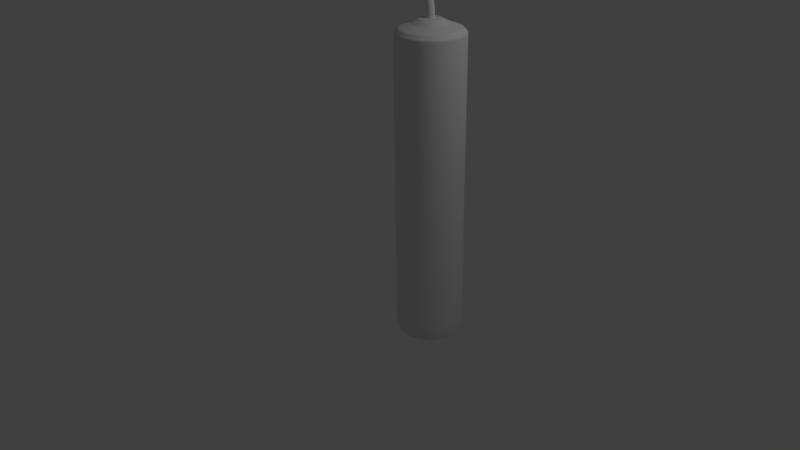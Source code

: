 # Source: Candle.blend  (saved by Blender 2.73.0; exported with 4.5.12 LTS)
import bpy
from mathutils import Matrix  # noqa: F401  (used for matrix-valued properties, if any)

bpy.ops.wm.read_factory_settings(use_empty=True)
scene = bpy.context.scene
scene.name = 'Scene'

# ---- collections
col_collection_1 = bpy.data.collections.new('Collection 1'); scene.collection.children.link(col_collection_1)

# ---- world
world_world = bpy.data.worlds.new('World'); scene.world = world_world
world_world.color = (0.05088, 0.05088, 0.05088)
world_world.use_sun_shadow = False
world_world.sun_shadow_jitter_overblur = 0.0
world_world.cycles.sampling_method = 'MANUAL'
world_world.cycles.sample_map_resolution = 256

# ---- cameras
cam_camera = bpy.data.cameras.new('Camera')
cam_camera.clip_end = 100.0
cam_camera.lens = 35.0
cam_camera.sensor_width = 32.0
cam_camera.sensor_height = 18.0
cam_camera.ortho_scale = 7.314
cam_camera.dof.focus_distance = 0.0
cam_camera.dof.aperture_fstop = 128.0

# ---- lights
light_lamp = bpy.data.lights.new('Lamp', 'POINT')
light_lamp.transmission_factor = 0.0
light_lamp.cutoff_distance = 30.0
light_lamp.energy = 100.0
light_lamp.shadow_buffer_clip_start = 1.001
light_lamp.shadow_soft_size = 0.1
light_lamp.shadow_maximum_resolution = 0.006
light_lamp.use_absolute_resolution = True
light_lamp.cycles.use_multiple_importance_sampling = False

# ---- meshes
me_cylinder = bpy.data.meshes.new('Cylinder')
me_cylinder.from_pydata([(0.0, 0.4, -1.0), (0.0, 0.4, 1.0), (0.07804, 0.3923, -1.0), (0.07804, 0.3923, 1.0), (0.1531, 0.3696, -1.0), (0.1531, 0.3696, 1.0), (0.2222, 0.3326, -1.0), (0.2222, 0.3326, 1.0), (0.2828, 0.2828, -1.0), (0.2828, 0.2828, 1.0), (0.3326, 0.2222, -1.0), (0.3326, 0.2222, 1.0), (0.3696, 0.1531, -1.0), (0.3696, 0.1531, 1.0), (0.3923, 0.07804, -1.0), (0.3923, 0.07804, 1.0), (0.4, 3.02e-08, -1.0), (0.4, 3.02e-08, 1.0), (0.3923, -0.07804, -1.0), (0.3923, -0.07804, 1.0), (0.3696, -0.1531, -1.0), (0.3696, -0.1531, 1.0), (0.3326, -0.2222, -1.0), (0.3326, -0.2222, 1.0), (0.2828, -0.2828, -1.0), (0.2828, -0.2828, 1.0), (0.2222, -0.3326, -1.0), (0.2222, -0.3326, 1.0), (0.1531, -0.3696, -1.0), (0.1531, -0.3696, 1.0), (0.07804, -0.3923, -1.0), (0.07804, -0.3923, 1.0), (-1.303e-07, -0.4, -1.0), (-1.303e-07, -0.4, 1.0), (-0.07804, -0.3923, -1.0), (-0.07804, -0.3923, 1.0), (-0.1531, -0.3696, -1.0), (-0.1531, -0.3696, 1.0), (-0.2222, -0.3326, -1.0), (-0.2222, -0.3326, 1.0), (-0.2828, -0.2828, -1.0), (-0.2828, -0.2828, 1.0), (-0.3326, -0.2222, -1.0), (-0.3326, -0.2222, 1.0), (-0.3696, -0.1531, -1.0), (-0.3696, -0.1531, 1.0), (-0.3923, -0.07804, -1.0), (-0.3923, -0.07804, 1.0), (-0.4, 3.862e-07, -1.0), (-0.4, 3.862e-07, 1.0), (-0.3923, 0.07804, -1.0), (-0.3923, 0.07804, 1.0), (-0.3696, 0.1531, -1.0), (-0.3696, 0.1531, 1.0), (-0.3326, 0.2222, -1.0), (-0.3326, 0.2222, 1.0), (-0.2828, 0.2828, -1.0), (-0.2828, 0.2828, 1.0), (-0.2222, 0.3326, -1.0), (-0.2222, 0.3326, 1.0), (-0.1531, 0.3696, -1.0), (-0.1531, 0.3696, 1.0), (-0.07804, 0.3923, -1.0), (-0.07804, 0.3923, 1.0), (2.384e-07, 0.4, 2.596), (0.07804, 0.3923, 2.596), (0.1531, 0.3696, 2.596), (0.2222, 0.3326, 2.596), (0.2828, 0.2828, 2.596), (0.3326, 0.2222, 2.596), (0.3696, 0.1531, 2.596), (0.3923, 0.07804, 2.596), (0.4, 3.02e-08, 2.596), (0.3923, -0.07804, 2.596), (0.3696, -0.1531, 2.596), (0.3326, -0.2222, 2.596), (0.2828, -0.2828, 2.596), (0.2222, -0.3326, 2.596), (0.1531, -0.3696, 2.596), (0.07804, -0.3923, 2.596), (1.081e-07, -0.4, 2.596), (-0.07804, -0.3923, 2.596), (-0.1531, -0.3696, 2.596), (-0.2222, -0.3326, 2.596), (-0.2828, -0.2828, 2.596), (-0.3326, -0.2222, 2.596), (-0.3696, -0.1531, 2.596), (-0.3923, -0.07804, 2.596), (-0.4, 3.862e-07, 2.596), (-0.3923, 0.07804, 2.596), (-0.3696, 0.1531, 2.596), (-0.3326, 0.2222, 2.596), (-0.2828, 0.2828, 2.596), (-0.2222, 0.3326, 2.596), (-0.1531, 0.3696, 2.596), (-0.07804, 0.3923, 2.596), (2.639e-07, 0.1243, 2.797), (0.02425, 0.1219, 2.797), (0.04758, 0.1149, 2.797), (0.06907, 0.1034, 2.797), (0.08791, 0.08791, 2.797), (0.1034, 0.06907, 2.797), (0.1149, 0.04758, 2.797), (0.1219, 0.02425, 2.797), (0.1243, 9.668e-08, 2.797), (0.1219, -0.02425, 2.797), (0.1149, -0.04758, 2.797), (0.1034, -0.06907, 2.797), (0.08791, -0.08791, 2.797), (0.06907, -0.1034, 2.797), (0.04758, -0.1149, 2.797), (0.02425, -0.1219, 2.797), (2.234e-07, -0.1243, 2.797), (-0.02425, -0.1219, 2.797), (-0.04758, -0.1149, 2.797), (-0.06907, -0.1034, 2.797), (-0.08791, -0.08791, 2.797), (-0.1034, -0.06907, 2.797), (-0.1149, -0.04758, 2.797), (-0.1219, -0.02425, 2.797), (-0.1243, 2.073e-07, 2.797), (-0.1219, 0.02425, 2.797), (-0.1149, 0.04758, 2.797), (-0.1034, 0.06907, 2.797), (-0.08791, 0.08791, 2.797), (-0.06907, 0.1034, 2.797), (-0.04758, 0.1149, 2.797), (-0.02425, 0.1219, 2.797), (-0.1943, 0.08049, 2.746), (-0.3279, 0.1358, 2.696), (-0.3696, 0.1531, 2.646), (-0.3923, 0.07804, 2.646), (-0.3481, 0.06925, 2.696), (-0.2063, 0.04103, 2.746), (0.1487, 0.1487, 2.746), (0.251, 0.251, 2.696), (0.2828, 0.2828, 2.646), (0.2222, 0.3326, 2.646), (0.1972, 0.2951, 2.696), (0.1168, 0.1749, 2.746), (0.04103, -0.2063, 2.746), (0.06925, -0.3481, 2.696), (0.07804, -0.3923, 2.646), (0.1531, -0.3696, 2.646), (0.1358, -0.3279, 2.696), (0.08049, -0.1943, 2.746), (-0.2103, 2.631e-07, 2.746), (-0.3549, 3.57e-07, 2.696), (-0.4, 3.862e-07, 2.646), (-0.3923, -0.07804, 2.646), (-0.3481, -0.06925, 2.696), (-0.2063, -0.04103, 2.746), (0.08049, 0.1943, 2.746), (0.1358, 0.3279, 2.696), (0.1531, 0.3696, 2.646), (0.07804, 0.3923, 2.646), (0.06925, 0.3481, 2.696), (0.04103, 0.2063, 2.746), (0.1168, -0.1749, 2.746), (0.1972, -0.2951, 2.696), (0.2222, -0.3326, 2.646), (0.2828, -0.2828, 2.646), (0.251, -0.251, 2.696), (0.1487, -0.1487, 2.746), (-0.1943, -0.08049, 2.746), (-0.3279, -0.1358, 2.696), (-0.3696, -0.1531, 2.646), (-0.3326, -0.2222, 2.646), (-0.2951, -0.1972, 2.696), (-0.1749, -0.1168, 2.746), (0.1749, -0.1168, 2.746), (0.2951, -0.1972, 2.696), (0.3326, -0.2222, 2.646), (0.3696, -0.1531, 2.646), (0.3279, -0.1358, 2.696), (0.1943, -0.08049, 2.746), (-0.04103, 0.2063, 2.746), (-0.06925, 0.3481, 2.696), (-0.07804, 0.3923, 2.646), (-0.1531, 0.3696, 2.646), (-0.1358, 0.3279, 2.696), (-0.08049, 0.1943, 2.746), (-0.1487, -0.1487, 2.746), (-0.251, -0.251, 2.696), (-0.2828, -0.2828, 2.646), (-0.2222, -0.3326, 2.646), (-0.1972, -0.2951, 2.696), (-0.1168, -0.1749, 2.746), (0.2063, -0.04103, 2.746), (0.3481, -0.06925, 2.696), (0.3923, -0.07804, 2.646), (0.4, 3.02e-08, 2.646), (0.3549, 4.106e-08, 2.696), (0.2103, 7.594e-08, 2.746), (-0.1168, 0.1749, 2.746), (-0.1972, 0.2951, 2.696), (-0.2222, 0.3326, 2.646), (-0.2828, 0.2828, 2.646), (-0.251, 0.251, 2.696), (-0.1487, 0.1487, 2.746), (-0.08049, -0.1943, 2.746), (-0.1358, -0.3279, 2.696), (-0.1531, -0.3696, 2.646), (-0.07804, -0.3923, 2.646), (-0.06925, -0.3481, 2.696), (-0.04103, -0.2063, 2.746), (0.2063, 0.04103, 2.746), (0.3481, 0.06925, 2.696), (0.3923, 0.07804, 2.646), (0.3696, 0.1531, 2.646), (0.3279, 0.1358, 2.696), (0.1943, 0.08049, 2.746), (-0.1749, 0.1168, 2.746), (-0.2951, 0.1972, 2.696), (-0.3326, 0.2222, 2.646), (0.1749, 0.1168, 2.746), (0.2951, 0.1972, 2.696), (0.3326, 0.2222, 2.646), (1.874e-07, -0.2103, 2.746), (1.269e-07, -0.3549, 2.696), (1.081e-07, -0.4, 2.646), (2.384e-07, 0.4, 2.646), (2.426e-07, 0.3549, 2.696), (2.56e-07, 0.2103, 2.746), (0.0, 0.4, -1.0), (0.07804, 0.3923, -1.0), (0.1531, 0.3696, -1.0), (0.2222, 0.3326, -1.0), (0.2828, 0.2828, -1.0), (0.3326, 0.2222, -1.0), (0.3696, 0.1531, -1.0), (0.3923, 0.07804, -1.0), (0.4, 3.02e-08, -1.0), (0.3923, -0.07804, -1.0), (0.3696, -0.1531, -1.0), (0.3326, -0.2222, -1.0), (0.2828, -0.2828, -1.0), (0.2222, -0.3326, -1.0), (0.1531, -0.3696, -1.0), (0.07804, -0.3923, -1.0), (-1.303e-07, -0.4, -1.0), (-0.07804, -0.3923, -1.0), (-0.1531, -0.3696, -1.0), (-0.2222, -0.3326, -1.0), (-0.2828, -0.2828, -1.0), (-0.3326, -0.2222, -1.0), (-0.3696, -0.1531, -1.0), (-0.3923, -0.07804, -1.0), (-0.4, 3.862e-07, -1.0), (-0.3923, 0.07804, -1.0), (-0.3696, 0.1531, -1.0), (-0.3326, 0.2222, -1.0), (-0.2828, 0.2828, -1.0), (-0.2222, 0.3326, -1.0), (-0.1531, 0.3696, -1.0), (-0.07804, 0.3923, -1.0), (-0.3696, 0.1531, 2.557), (-0.3923, 0.07804, 2.557), (0.2828, 0.2828, 2.557), (0.2222, 0.3326, 2.557), (0.07804, -0.3923, 2.557), (0.1531, -0.3696, 2.557), (-0.2222, 0.3326, 2.557), (-0.2828, 0.2828, 2.557), (-0.1531, -0.3696, 2.557), (-0.07804, -0.3923, 2.557), (0.3923, 0.07804, 2.557), (0.3696, 0.1531, 2.557), (2.327e-07, 0.4, 2.557), (-0.07804, 0.3923, 2.557), (-0.3326, -0.2222, 2.557), (-0.2828, -0.2828, 2.557), (0.3696, -0.1531, 2.557), (0.3923, -0.07804, 2.557), (-0.4, 3.862e-07, 2.557), (-0.3923, -0.07804, 2.557), (0.1531, 0.3696, 2.557), (0.07804, 0.3923, 2.557), (0.2222, -0.3326, 2.557), (0.2828, -0.2828, 2.557), (-0.3326, 0.2222, 2.557), (0.3326, 0.2222, 2.557), (1.024e-07, -0.4, 2.557), (-0.1531, 0.3696, 2.557), (-0.2222, -0.3326, 2.557), (0.4, 3.02e-08, 2.557), (-0.3696, -0.1531, 2.557), (0.3326, -0.2222, 2.557), (-0.1326, 0.02638, 2.79), (0.07514, 0.1124, 2.79), (0.05175, -0.1249, 2.79), (-0.1326, -0.02638, 2.79), (0.02638, 0.1326, 2.79), (0.09563, -0.09563, 2.79), (-0.1124, -0.07514, 2.79), (0.1249, -0.05175, 2.79), (-0.05175, 0.1249, 2.79), (-0.07514, -0.1124, 2.79), (0.1352, 9.405e-08, 2.79), (-0.09563, 0.09563, 2.79), (-0.02638, -0.1326, 2.79), (0.1249, 0.05175, 2.79), (2.629e-07, 0.1352, 2.79), (-0.1249, 0.05175, 2.79), (0.09563, 0.09563, 2.79), (0.02638, -0.1326, 2.79), (-0.1352, 2.144e-07, 2.79), (0.05175, 0.1249, 2.79), (0.07514, -0.1124, 2.79), (-0.1249, -0.05175, 2.79), (0.1124, -0.07514, 2.79), (-0.02638, 0.1326, 2.79), (-0.09563, -0.09563, 2.79), (0.1326, -0.02638, 2.79), (-0.07514, 0.1124, 2.79), (-0.05175, -0.1249, 2.79), (0.1326, 0.02638, 2.79), (-0.1124, 0.07514, 2.79), (0.1124, 0.07514, 2.79), (2.189e-07, -0.1352, 2.79), (-0.1831, 0.07584, 2.754), (0.1401, 0.1401, 2.754), (0.03866, -0.1944, 2.754), (-0.1982, 2.553e-07, 2.754), (0.07584, 0.1831, 2.754), (0.1101, -0.1648, 2.754), (-0.1831, -0.07584, 2.754), (0.1648, -0.1101, 2.754), (-0.03866, 0.1944, 2.754), (-0.1401, -0.1401, 2.754), (0.1944, -0.03866, 2.754), (-0.1101, 0.1648, 2.754), (-0.07584, -0.1831, 2.754), (0.1944, 0.03866, 2.754), (-0.1648, 0.1101, 2.754), (0.1648, 0.1101, 2.754), (1.925e-07, -0.1982, 2.754), (-0.1944, 0.03866, 2.754), (0.1101, 0.1648, 2.754), (0.07584, -0.1831, 2.754), (-0.1944, -0.03866, 2.754), (0.03866, 0.1944, 2.754), (0.1401, -0.1401, 2.754), (-0.1648, -0.1101, 2.754), (0.1831, -0.07584, 2.754), (-0.07584, 0.1831, 2.754), (-0.1101, -0.1648, 2.754), (0.1982, 7.887e-08, 2.754), (-0.1401, 0.1401, 2.754), (-0.03866, -0.1944, 2.754), (0.1831, 0.07584, 2.754), (2.571e-07, 0.1982, 2.754), (-0.2119, 0.08777, 2.74), (-0.225, 0.04475, 2.74), (0.1622, 0.1622, 2.74), (0.1274, 0.1907, 2.74), (0.04475, -0.225, 2.74), (0.08777, -0.2119, 2.74), (-0.2294, 2.755e-07, 2.74), (-0.225, -0.04475, 2.74), (0.08777, 0.2119, 2.74), (0.04475, 0.225, 2.74), (0.1274, -0.1907, 2.74), (0.1622, -0.1622, 2.74), (-0.2119, -0.08777, 2.74), (-0.1907, -0.1274, 2.74), (0.1907, -0.1274, 2.74), (0.2119, -0.08777, 2.74), (-0.04475, 0.225, 2.74), (-0.08777, 0.2119, 2.74), (-0.1622, -0.1622, 2.74), (-0.1274, -0.1907, 2.74), (0.225, -0.04475, 2.74), (0.2294, 7.135e-08, 2.74), (-0.1274, 0.1907, 2.74), (-0.1622, 0.1622, 2.74), (-0.08777, -0.2119, 2.74), (-0.04475, -0.225, 2.74), (0.225, 0.04475, 2.74), (0.2119, 0.08777, 2.74), (-0.1907, 0.1274, 2.74), (0.1907, 0.1274, 2.74), (1.795e-07, -0.2294, 2.74), (2.542e-07, 0.2294, 2.74), (-0.3013, 0.1248, 2.706), (0.2306, 0.2306, 2.706), (0.06362, -0.3198, 2.706), (-0.3261, 3.383e-07, 2.706), (0.1248, 0.3013, 2.706), (0.1812, -0.2711, 2.706), (-0.3013, -0.1248, 2.706), (0.2711, -0.1812, 2.706), (-0.06361, 0.3198, 2.706), (-0.2306, -0.2306, 2.706), (0.3198, -0.06362, 2.706), (-0.1812, 0.2711, 2.706), (-0.1248, -0.3013, 2.706), (0.3198, 0.06362, 2.706), (-0.2711, 0.1812, 2.706), (0.2711, 0.1812, 2.706), (1.39e-07, -0.3261, 2.706), (-0.3198, 0.06362, 2.706), (0.1812, 0.2711, 2.706), (0.1248, -0.3013, 2.706), (-0.3198, -0.06362, 2.706), (0.06362, 0.3198, 2.706), (0.2306, -0.2306, 2.706), (-0.2711, -0.1812, 2.706), (0.3013, -0.1248, 2.706), (-0.1248, 0.3013, 2.706), (-0.1812, -0.2711, 2.706), (0.3261, 4.802e-08, 2.706), (-0.2306, 0.2306, 2.706), (-0.06362, -0.3198, 2.706), (0.3013, 0.1248, 2.706), (2.453e-07, 0.3261, 2.706), (-0.3636, 0.1506, 2.653), (-0.386, 0.07679, 2.653), (0.2783, 0.2783, 2.653), (0.2187, 0.3273, 2.653), (0.07679, -0.386, 2.653), (0.1506, -0.3636, 2.653), (-0.3936, 3.821e-07, 2.653), (-0.386, -0.07679, 2.653), (0.1506, 0.3636, 2.653), (0.07679, 0.386, 2.653), (0.2187, -0.3273, 2.653), (0.2783, -0.2783, 2.653), (-0.3636, -0.1506, 2.653), (-0.3273, -0.2187, 2.653), (0.3273, -0.2187, 2.653), (0.3636, -0.1506, 2.653), (-0.07679, 0.386, 2.653), (-0.1506, 0.3636, 2.653), (-0.2783, -0.2783, 2.653), (-0.2187, -0.3273, 2.653), (0.386, -0.07679, 2.653), (0.3936, 3.174e-08, 2.653), (-0.2187, 0.3273, 2.653), (-0.2783, 0.2783, 2.653), (-0.1506, -0.3636, 2.653), (-0.07679, -0.386, 2.653), (0.386, 0.07679, 2.653), (0.3636, 0.1506, 2.653), (-0.3273, 0.2187, 2.653), (0.3273, 0.2187, 2.653), (1.108e-07, -0.3936, 2.653), (2.39e-07, 0.3936, 2.653), (-0.3562, 0.07086, 2.687), (0.2018, 0.302, 2.687), (0.139, -0.3355, 2.687), (-0.3562, -0.07086, 2.687), (0.07086, 0.3562, 2.687), (0.2568, -0.2568, 2.687), (-0.302, -0.2018, 2.687), (0.3355, -0.139, 2.687), (-0.139, 0.3355, 2.687), (-0.2018, -0.302, 2.687), (0.3632, 3.907e-08, 2.687), (-0.2568, 0.2568, 2.687), (-0.07086, -0.3562, 2.687), (0.3355, 0.139, 2.687), (2.418e-07, 0.3632, 2.687), (-0.3355, 0.139, 2.687), (0.2568, 0.2568, 2.687), (0.07086, -0.3562, 2.687), (-0.3632, 3.624e-07, 2.687), (0.139, 0.3355, 2.687), (0.2018, -0.302, 2.687), (-0.3355, -0.139, 2.687), (0.302, -0.2018, 2.687), (-0.07086, 0.3562, 2.687), (-0.2568, -0.2568, 2.687), (0.3562, -0.07086, 2.687), (-0.2018, 0.302, 2.687), (-0.139, -0.3355, 2.687), (0.3562, 0.07086, 2.687), (-0.302, 0.2018, 2.687), (0.302, 0.2018, 2.687), (1.235e-07, -0.3632, 2.687), (0.009492, 0.04772, 2.797), (2.467e-07, 0.04865, 2.797), (0.01862, 0.04495, 2.797), (0.02703, 0.04045, 2.797), (0.0344, 0.0344, 2.797), (0.04045, 0.02703, 2.797), (0.04495, 0.01862, 2.797), (0.04772, 0.009491, 2.797), (0.04865, 9.668e-08, 2.797), (0.04772, -0.009491, 2.797), (0.04495, -0.01862, 2.797), (0.04045, -0.02703, 2.797), (0.0344, -0.0344, 2.797), (0.02703, -0.04045, 2.797), (0.01862, -0.04495, 2.797), (0.009491, -0.04772, 2.797), (2.234e-07, -0.04865, 2.797), (-0.009491, -0.04772, 2.797), (-0.01862, -0.04495, 2.797), (-0.02703, -0.04045, 2.797), (-0.0344, -0.0344, 2.797), (-0.04045, -0.02703, 2.797), (-0.04495, -0.01862, 2.797), (-0.04772, -0.009491, 2.797), (-0.04865, 1.147e-07, 2.797), (-0.04772, 0.009491, 2.797), (-0.04495, 0.01862, 2.797), (-0.04045, 0.02703, 2.797), (-0.0344, 0.0344, 2.797), (-0.02703, 0.04045, 2.797), (-0.01862, 0.04495, 2.797), (-0.009491, 0.04772, 2.797), (-0.01877, 0.04772, 3.011), (-0.02827, 0.04865, 3.011), (-0.009648, 0.04495, 3.011), (-0.001237, 0.04045, 3.011), (0.006135, 0.0344, 3.011), (0.01219, 0.02703, 3.011), (0.01668, 0.01862, 3.011), (0.01945, 0.009491, 3.011), (0.02038, 9.709e-08, 3.011), (0.01945, -0.009491, 3.011), (0.01668, -0.01862, 3.011), (0.01219, -0.02703, 3.011), (0.006135, -0.0344, 3.011), (-0.001237, -0.04045, 3.011), (-0.009648, -0.04495, 3.011), (-0.01877, -0.04772, 3.011), (-0.02827, -0.04865, 3.011), (-0.03776, -0.04772, 3.011), (-0.04688, -0.04495, 3.011), (-0.05529, -0.04045, 3.011), (-0.06267, -0.0344, 3.011), (-0.06872, -0.02703, 3.011), (-0.07321, -0.01862, 3.011), (-0.07598, -0.009491, 3.011), (-0.07692, 1.151e-07, 3.011), (-0.07598, 0.009491, 3.011), (-0.07321, 0.01862, 3.011), (-0.06872, 0.02703, 3.011), (-0.06267, 0.0344, 3.011), (-0.05529, 0.04045, 3.011), (-0.04688, 0.04495, 3.011), (-0.03776, 0.04772, 3.011), (-0.06077, 0.02703, 2.999), (-0.06527, 0.01862, 2.999), (0.02013, 0.02703, 2.999), (0.01408, 0.0344, 2.999), (-0.02032, -0.04865, 2.999), (-0.01083, -0.04772, 2.999), (-0.06803, 0.009491, 2.999), (-0.06897, 1.15e-07, 2.999), (0.006709, 0.04045, 2.999), (-0.001702, 0.04495, 2.999), (-0.001702, -0.04495, 2.999), (0.006709, -0.04045, 2.999), (-0.06803, -0.009491, 2.999), (-0.06527, -0.01862, 2.999), (-0.01083, 0.04772, 2.999), (-0.02032, 0.04865, 2.999), (0.01408, -0.0344, 2.999), (0.02013, -0.02703, 2.999), (-0.02981, 0.04772, 2.999), (-0.06077, -0.02703, 2.999), (-0.05472, -0.0344, 2.999), (0.02463, -0.01862, 2.999), (0.0274, -0.009491, 2.999), (-0.03894, 0.04495, 2.999), (-0.04735, 0.04045, 2.999), (-0.04735, -0.04045, 2.999), (-0.03894, -0.04495, 2.999), (0.02833, 9.697e-08, 2.999), (0.0274, 0.009491, 2.999), (-0.05472, 0.0344, 2.999), (-0.02981, -0.04772, 2.999), (0.02463, 0.01862, 2.999), (-0.04045, 0.02703, 2.797), (0.04045, 0.02703, 2.797), (2.234e-07, -0.04865, 2.797), (-0.04772, 0.009491, 2.797), (0.02703, 0.04045, 2.797), (0.01862, -0.04495, 2.797), (-0.04772, -0.009491, 2.797), (0.009492, 0.04772, 2.797), (0.0344, -0.0344, 2.797), (-0.04045, -0.02703, 2.797), (0.04495, -0.01862, 2.797), (-0.01862, 0.04495, 2.797), (-0.02703, -0.04045, 2.797), (0.04865, 9.668e-08, 2.797), (-0.0344, 0.0344, 2.797), (-0.009491, -0.04772, 2.797), (0.04495, 0.01862, 2.797), (-0.04495, 0.01862, 2.797), (0.0344, 0.0344, 2.797), (0.009491, -0.04772, 2.797), (-0.04865, 1.147e-07, 2.797), (0.01862, 0.04495, 2.797), (0.02703, -0.04045, 2.797), (-0.04495, -0.01862, 2.797), (2.467e-07, 0.04865, 2.797), (0.04045, -0.02703, 2.797), (-0.009491, 0.04772, 2.797), (-0.0344, -0.0344, 2.797), (0.04772, -0.009491, 2.797), (-0.02703, 0.04045, 2.797), (-0.01862, -0.04495, 2.797), (0.04772, 0.009491, 2.797), (-0.07246, 0.01862, 3.008), (0.006883, 0.0344, 3.008), (-0.01803, -0.04772, 3.008), (-0.07617, 1.151e-07, 3.008), (-0.0089, 0.04495, 3.008), (-0.0004892, -0.04045, 3.008), (-0.07246, -0.01862, 3.008), (-0.02752, 0.04865, 3.008), (0.01293, -0.02703, 3.008), (-0.03701, 0.04772, 3.008), (-0.06192, -0.0344, 3.008), (0.0202, -0.009491, 3.008), (-0.05455, 0.04045, 3.008), (-0.04614, -0.04495, 3.008), (0.0202, 0.009491, 3.008), (-0.06797, 0.02703, 3.008), (0.01293, 0.02703, 3.008), (-0.02752, -0.04865, 3.008), (-0.07523, 0.009491, 3.008), (-0.0004892, 0.04045, 3.008), (-0.0089, -0.04495, 3.008), (-0.07523, -0.009491, 3.008), (-0.01803, 0.04772, 3.008), (0.006883, -0.0344, 3.008), (-0.06797, -0.02703, 3.008), (0.01743, -0.01862, 3.008), (-0.04614, 0.04495, 3.008), (-0.05455, -0.04045, 3.008), (0.02113, 9.708e-08, 3.008), (-0.06192, 0.0344, 3.008), (-0.03701, -0.04772, 3.008), (0.01743, 0.01862, 3.008)], [], [(224, 1, 3, 225), (225, 3, 5, 226), (226, 5, 7, 227), (227, 7, 9, 228), (228, 9, 11, 229), (229, 11, 13, 230), (230, 13, 15, 231), (231, 15, 17, 232), (232, 17, 19, 233), (233, 19, 21, 234), (234, 21, 23, 235), (235, 23, 25, 236), (236, 25, 27, 237), (237, 27, 29, 238), (238, 29, 31, 239), (239, 31, 33, 240), (240, 33, 35, 241), (241, 35, 37, 242), (242, 37, 39, 243), (243, 39, 41, 244), (244, 41, 43, 245), (245, 43, 45, 246), (246, 45, 47, 247), (247, 47, 49, 248), (248, 49, 51, 249), (249, 51, 53, 250), (250, 53, 55, 251), (251, 55, 57, 252), (252, 57, 59, 253), (253, 59, 61, 254), (255, 63, 1, 224), (254, 61, 63, 255), (0, 2, 4, 6, 8, 10, 12, 14, 16, 18, 20, 22, 24, 26, 28, 30, 32, 34, 36, 38, 40, 42, 44, 46, 48, 50, 52, 54, 56, 58, 60, 62), (256, 257, 89, 90), (303, 288, 121, 122), (258, 259, 67, 68), (260, 261, 78, 79), (262, 263, 92, 93), (264, 265, 81, 82), (266, 267, 70, 71), (268, 269, 95, 64), (270, 271, 84, 85), (272, 273, 73, 74), (274, 275, 87, 88), (276, 277, 65, 66), (278, 279, 76, 77), (280, 256, 90, 91), (281, 258, 68, 69), (282, 260, 79, 80), (283, 262, 93, 94), (284, 264, 82, 83), (277, 268, 64, 65), (285, 266, 71, 72), (286, 270, 85, 86), (287, 272, 74, 75), (257, 274, 88, 89), (259, 276, 66, 67), (261, 278, 77, 78), (263, 280, 91, 92), (265, 282, 80, 81), (267, 281, 69, 70), (269, 283, 94, 95), (271, 284, 83, 84), (273, 285, 72, 73), (275, 286, 86, 87), (279, 287, 75, 76), (623, 608, 538, 539), (304, 289, 99, 100), (305, 290, 110, 111), (306, 291, 119, 120), (307, 292, 97, 98), (308, 293, 108, 109), (309, 294, 117, 118), (310, 295, 106, 107), (311, 296, 126, 127), (312, 297, 115, 116), (313, 298, 104, 105), (314, 299, 124, 125), (315, 300, 113, 114), (316, 301, 102, 103), (317, 303, 122, 123), (318, 304, 100, 101), (319, 305, 111, 112), (288, 306, 120, 121), (289, 307, 98, 99), (290, 308, 109, 110), (291, 309, 118, 119), (292, 302, 96, 97), (293, 310, 107, 108), (302, 311, 127, 96), (294, 312, 116, 117), (295, 313, 105, 106), (296, 314, 125, 126), (297, 315, 114, 115), (298, 316, 103, 104), (299, 317, 123, 124), (300, 319, 112, 113), (301, 318, 101, 102), (70, 69, 217, 209), (461, 478, 216, 210), (379, 381, 215, 211), (81, 80, 220, 203), (460, 479, 219, 204), (377, 382, 218, 205), (92, 91, 214, 197), (459, 477, 213, 198), (375, 380, 212, 199), (72, 71, 208, 191), (458, 476, 207, 192), (373, 378, 206, 193), (83, 82, 202, 185), (457, 475, 201, 186), (371, 376, 200, 187), (94, 93, 196, 179), (456, 474, 195, 180), (369, 374, 194, 181), (74, 73, 190, 173), (455, 473, 189, 174), (367, 372, 188, 175), (85, 84, 184, 167), (454, 472, 183, 168), (365, 370, 182, 169), (64, 95, 178, 221), (462, 471, 177, 222), (383, 368, 176, 223), (76, 75, 172, 161), (453, 470, 171, 162), (363, 366, 170, 163), (65, 64, 221, 155), (452, 462, 222, 156), (361, 383, 223, 157), (87, 86, 166, 149), (451, 469, 165, 150), (359, 364, 164, 151), (78, 77, 160, 143), (450, 468, 159, 144), (357, 362, 158, 145), (67, 66, 154, 137), (449, 467, 153, 138), (355, 360, 152, 139), (89, 88, 148, 131), (448, 466, 147, 132), (353, 358, 146, 133), (80, 79, 142, 220), (479, 465, 141, 219), (382, 356, 140, 218), (69, 68, 136, 217), (478, 464, 135, 216), (381, 354, 134, 215), (91, 90, 130, 214), (477, 463, 129, 213), (380, 352, 128, 212), (71, 70, 209, 208), (476, 461, 210, 207), (378, 379, 211, 206), (82, 81, 203, 202), (475, 460, 204, 201), (376, 377, 205, 200), (93, 92, 197, 196), (474, 459, 198, 195), (374, 375, 199, 194), (73, 72, 191, 190), (473, 458, 192, 189), (372, 373, 193, 188), (84, 83, 185, 184), (472, 457, 186, 183), (370, 371, 187, 182), (95, 94, 179, 178), (471, 456, 180, 177), (368, 369, 181, 176), (75, 74, 173, 172), (470, 455, 174, 171), (366, 367, 175, 170), (86, 85, 167, 166), (469, 454, 168, 165), (364, 365, 169, 164), (77, 76, 161, 160), (468, 453, 162, 159), (362, 363, 163, 158), (66, 65, 155, 154), (467, 452, 156, 153), (360, 361, 157, 152), (88, 87, 149, 148), (466, 451, 150, 147), (358, 359, 151, 146), (79, 78, 143, 142), (465, 450, 144, 141), (356, 357, 145, 140), (68, 67, 137, 136), (464, 449, 138, 135), (354, 355, 139, 134), (90, 89, 131, 130), (463, 448, 132, 129), (352, 353, 133, 128), (60, 254, 255, 62), (62, 255, 224, 0), (58, 253, 254, 60), (56, 252, 253, 58), (54, 251, 252, 56), (52, 250, 251, 54), (50, 249, 250, 52), (48, 248, 249, 50), (46, 247, 248, 48), (44, 246, 247, 46), (42, 245, 246, 44), (40, 244, 245, 42), (38, 243, 244, 40), (36, 242, 243, 38), (34, 241, 242, 36), (32, 240, 241, 34), (30, 239, 240, 32), (28, 238, 239, 30), (26, 237, 238, 28), (24, 236, 237, 26), (22, 235, 236, 24), (20, 234, 235, 22), (18, 233, 234, 20), (16, 232, 233, 18), (14, 231, 232, 16), (12, 230, 231, 14), (10, 229, 230, 12), (8, 228, 229, 10), (6, 227, 228, 8), (4, 226, 227, 6), (2, 225, 226, 4), (0, 224, 225, 2), (25, 23, 287, 279), (47, 45, 286, 275), (19, 17, 285, 273), (41, 39, 284, 271), (63, 61, 283, 269), (13, 11, 281, 267), (35, 33, 282, 265), (57, 55, 280, 263), (29, 27, 278, 261), (7, 5, 276, 259), (51, 49, 274, 257), (23, 21, 272, 287), (45, 43, 270, 286), (17, 15, 266, 285), (3, 1, 268, 277), (39, 37, 264, 284), (61, 59, 262, 283), (33, 31, 260, 282), (11, 9, 258, 281), (55, 53, 256, 280), (27, 25, 279, 278), (5, 3, 277, 276), (49, 47, 275, 274), (21, 19, 273, 272), (43, 41, 271, 270), (1, 63, 269, 268), (15, 13, 267, 266), (37, 35, 265, 264), (59, 57, 263, 262), (31, 29, 261, 260), (9, 7, 259, 258), (53, 51, 257, 256), (350, 335, 318, 301), (349, 336, 319, 300), (348, 334, 317, 299), (347, 333, 316, 298), (346, 332, 315, 297), (345, 331, 314, 296), (344, 330, 313, 295), (343, 329, 312, 294), (351, 328, 311, 302), (342, 327, 310, 293), (341, 351, 302, 292), (340, 326, 309, 291), (339, 325, 308, 290), (338, 324, 307, 289), (337, 323, 306, 288), (336, 322, 305, 319), (335, 321, 304, 318), (334, 320, 303, 317), (333, 350, 301, 316), (332, 349, 300, 315), (331, 348, 299, 314), (330, 347, 298, 313), (329, 346, 297, 312), (328, 345, 296, 311), (327, 344, 295, 310), (326, 343, 294, 309), (325, 342, 293, 308), (324, 341, 292, 307), (323, 340, 291, 306), (322, 339, 290, 305), (321, 338, 289, 304), (320, 337, 288, 303), (128, 133, 337, 320), (134, 139, 338, 321), (140, 145, 339, 322), (146, 151, 340, 323), (152, 157, 341, 324), (158, 163, 342, 325), (164, 169, 343, 326), (170, 175, 344, 327), (176, 181, 345, 328), (182, 187, 346, 329), (188, 193, 347, 330), (194, 199, 348, 331), (200, 205, 349, 332), (206, 211, 350, 333), (212, 128, 320, 334), (215, 134, 321, 335), (218, 140, 322, 336), (133, 146, 323, 337), (139, 152, 324, 338), (145, 158, 325, 339), (151, 164, 326, 340), (157, 223, 351, 341), (163, 170, 327, 342), (223, 176, 328, 351), (169, 182, 329, 343), (175, 188, 330, 344), (181, 194, 331, 345), (187, 200, 332, 346), (193, 206, 333, 347), (199, 212, 334, 348), (205, 218, 336, 349), (211, 215, 335, 350), (384, 401, 353, 352), (385, 402, 355, 354), (386, 403, 357, 356), (387, 404, 359, 358), (388, 405, 361, 360), (389, 406, 363, 362), (390, 407, 365, 364), (391, 408, 367, 366), (392, 409, 369, 368), (393, 410, 371, 370), (394, 411, 373, 372), (395, 412, 375, 374), (396, 413, 377, 376), (397, 414, 379, 378), (398, 384, 352, 380), (399, 385, 354, 381), (400, 386, 356, 382), (401, 387, 358, 353), (402, 388, 360, 355), (403, 389, 362, 357), (404, 390, 364, 359), (405, 415, 383, 361), (406, 391, 366, 363), (415, 392, 368, 383), (407, 393, 370, 365), (408, 394, 372, 367), (409, 395, 374, 369), (410, 396, 376, 371), (411, 397, 378, 373), (412, 398, 380, 375), (413, 400, 382, 377), (414, 399, 381, 379), (210, 216, 399, 414), (204, 219, 400, 413), (198, 213, 398, 412), (192, 207, 397, 411), (186, 201, 396, 410), (180, 195, 395, 409), (174, 189, 394, 408), (168, 183, 393, 407), (222, 177, 392, 415), (162, 171, 391, 406), (156, 222, 415, 405), (150, 165, 390, 404), (144, 159, 389, 403), (138, 153, 388, 402), (132, 147, 387, 401), (219, 141, 386, 400), (216, 135, 385, 399), (213, 129, 384, 398), (207, 210, 414, 397), (201, 204, 413, 396), (195, 198, 412, 395), (189, 192, 411, 394), (183, 186, 410, 393), (177, 180, 409, 392), (171, 174, 408, 391), (165, 168, 407, 390), (159, 162, 406, 389), (153, 156, 405, 388), (147, 150, 404, 387), (141, 144, 403, 386), (135, 138, 402, 385), (129, 132, 401, 384), (130, 131, 417, 416), (136, 137, 419, 418), (142, 143, 421, 420), (148, 149, 423, 422), (154, 155, 425, 424), (160, 161, 427, 426), (166, 167, 429, 428), (172, 173, 431, 430), (178, 179, 433, 432), (184, 185, 435, 434), (190, 191, 437, 436), (196, 197, 439, 438), (202, 203, 441, 440), (208, 209, 443, 442), (214, 130, 416, 444), (217, 136, 418, 445), (220, 142, 420, 446), (131, 148, 422, 417), (137, 154, 424, 419), (143, 160, 426, 421), (149, 166, 428, 423), (155, 221, 447, 425), (161, 172, 430, 427), (221, 178, 432, 447), (167, 184, 434, 429), (173, 190, 436, 431), (179, 196, 438, 433), (185, 202, 440, 435), (191, 208, 442, 437), (197, 214, 444, 439), (203, 220, 446, 441), (209, 217, 445, 443), (416, 417, 448, 463), (418, 419, 449, 464), (420, 421, 450, 465), (422, 423, 451, 466), (424, 425, 452, 467), (426, 427, 453, 468), (428, 429, 454, 469), (430, 431, 455, 470), (432, 433, 456, 471), (434, 435, 457, 472), (436, 437, 458, 473), (438, 439, 459, 474), (440, 441, 460, 475), (442, 443, 461, 476), (444, 416, 463, 477), (445, 418, 464, 478), (446, 420, 465, 479), (417, 422, 466, 448), (419, 424, 467, 449), (421, 426, 468, 450), (423, 428, 469, 451), (425, 447, 462, 452), (427, 430, 470, 453), (447, 432, 471, 462), (429, 434, 472, 454), (431, 436, 473, 455), (433, 438, 474, 456), (435, 440, 475, 457), (437, 442, 476, 458), (439, 444, 477, 459), (441, 446, 479, 460), (443, 445, 478, 461), (481, 480, 97, 96), (480, 482, 98, 97), (482, 483, 99, 98), (483, 484, 100, 99), (484, 485, 101, 100), (485, 486, 102, 101), (486, 487, 103, 102), (487, 488, 104, 103), (488, 489, 105, 104), (489, 490, 106, 105), (490, 491, 107, 106), (491, 492, 108, 107), (492, 493, 109, 108), (493, 494, 110, 109), (494, 495, 111, 110), (495, 496, 112, 111), (496, 497, 113, 112), (497, 498, 114, 113), (498, 499, 115, 114), (499, 500, 116, 115), (500, 501, 117, 116), (501, 502, 118, 117), (502, 503, 119, 118), (503, 504, 120, 119), (504, 505, 121, 120), (505, 506, 122, 121), (506, 507, 123, 122), (507, 508, 124, 123), (508, 509, 125, 124), (509, 510, 126, 125), (510, 511, 127, 126), (511, 481, 96, 127), (512, 513, 543, 542, 541, 540, 539, 538, 537, 536, 535, 534, 533, 532, 531, 530, 529, 528, 527, 526, 525, 524, 523, 522, 521, 520, 519, 518, 517, 516, 515, 514), (624, 609, 516, 517), (625, 610, 527, 528), (626, 611, 536, 537), (627, 612, 514, 515), (628, 613, 525, 526), (629, 614, 534, 535), (630, 615, 513, 512), (631, 616, 523, 524), (615, 617, 543, 513), (632, 618, 532, 533), (633, 619, 521, 522), (634, 620, 541, 542), (635, 621, 530, 531), (636, 622, 519, 520), (637, 623, 539, 540), (638, 625, 528, 529), (639, 624, 517, 518), (608, 626, 537, 538), (609, 627, 515, 516), (610, 628, 526, 527), (611, 629, 535, 536), (612, 630, 512, 514), (613, 631, 524, 525), (614, 632, 533, 534), (616, 633, 522, 523), (617, 634, 542, 543), (618, 635, 531, 532), (619, 636, 520, 521), (620, 637, 540, 541), (621, 638, 529, 530), (622, 639, 518, 519), (607, 592, 575, 572), (606, 591, 574, 570), (605, 590, 573, 568), (604, 589, 571, 566), (603, 588, 569, 564), (602, 587, 567, 562), (601, 586, 565, 561), (599, 585, 563, 557), (598, 584, 560, 555), (597, 583, 558, 553), (596, 582, 556, 551), (595, 581, 554, 549), (594, 580, 552, 547), (593, 579, 550, 545), (592, 577, 546, 575), (591, 578, 548, 574), (590, 576, 544, 573), (589, 607, 572, 571), (588, 606, 570, 569), (587, 605, 568, 567), (586, 604, 566, 565), (585, 603, 564, 563), (600, 602, 562, 559), (584, 601, 561, 560), (583, 600, 559, 558), (582, 599, 557, 556), (581, 598, 555, 554), (580, 597, 553, 552), (579, 596, 551, 550), (578, 595, 549, 548), (577, 594, 547, 546), (576, 593, 545, 544), (507, 506, 593, 576), (485, 484, 594, 577), (496, 495, 595, 578), (505, 504, 596, 579), (483, 482, 597, 580), (494, 493, 598, 581), (503, 502, 599, 582), (480, 481, 600, 583), (492, 491, 601, 584), (481, 511, 602, 600), (501, 500, 603, 585), (490, 489, 604, 586), (510, 509, 605, 587), (499, 498, 606, 588), (488, 487, 607, 589), (508, 507, 576, 590), (497, 496, 578, 591), (486, 485, 577, 592), (506, 505, 579, 593), (484, 483, 580, 594), (495, 494, 581, 595), (504, 503, 582, 596), (482, 480, 583, 597), (493, 492, 584, 598), (502, 501, 585, 599), (491, 490, 586, 601), (511, 510, 587, 602), (500, 499, 588, 603), (489, 488, 589, 604), (509, 508, 590, 605), (498, 497, 591, 606), (487, 486, 592, 607), (572, 575, 639, 622), (570, 574, 638, 621), (568, 573, 637, 620), (566, 571, 636, 619), (564, 569, 635, 618), (562, 567, 634, 617), (561, 565, 633, 616), (557, 563, 632, 614), (555, 560, 631, 613), (553, 558, 630, 612), (551, 556, 629, 611), (549, 554, 628, 610), (547, 552, 627, 609), (545, 550, 626, 608), (575, 546, 624, 639), (574, 548, 625, 638), (573, 544, 623, 637), (571, 572, 622, 636), (569, 570, 621, 635), (567, 568, 620, 634), (565, 566, 619, 633), (563, 564, 618, 632), (559, 562, 617, 615), (560, 561, 616, 631), (558, 559, 615, 630), (556, 557, 614, 629), (554, 555, 613, 628), (552, 553, 612, 627), (550, 551, 611, 626), (548, 549, 610, 625), (546, 547, 609, 624), (544, 545, 608, 623)])
me_cylinder.use_remesh_preserve_volume = False
me_cylinder.use_remesh_preserve_attributes = False
me_cylinder.use_mirror_vertex_groups = False
me_cylinder.update()

# ---- objects
ob_cylinder = bpy.data.objects.new('Cylinder', me_cylinder)
ob_lamp = bpy.data.objects.new('Lamp', light_lamp)
ob_camera = bpy.data.objects.new('Camera', cam_camera)

# ---- transforms, parenting, visibility, modifiers, constraints
ob_cylinder.location = (1.012, -5.445e-08, 0.4053)
ob_cylinder.lineart.crease_threshold = 0.0
_m = ob_cylinder.modifiers.new('Subsurf', 'SUBSURF')
_m.uv_smooth = 'PRESERVE_CORNERS'
_m.quality = 2
_m.show_only_control_edges = False
ob_lamp.location = (4.076, 1.005, 5.904)
ob_lamp.rotation_euler = (0.6503, 0.05522, 1.866)
ob_lamp.lock_rotations_4d = False
ob_lamp.empty_display_type = 'ARROWS'
ob_lamp.color = (0.0, 0.0, 0.0, 0.0)
ob_lamp.lineart.crease_threshold = 0.0
ob_camera.location = (7.481, -6.508, 5.344)
ob_camera.rotation_euler = (1.109, 0.01082, 0.8149)
ob_camera.lock_rotations_4d = False
ob_camera.empty_display_type = 'ARROWS'
ob_camera.color = (0.0, 0.0, 0.0, 0.0)
ob_camera.display_type = 'WIRE'
ob_camera.lineart.crease_threshold = 0.0

# ---- collection membership
col_collection_1.objects.link(ob_cylinder)
col_collection_1.objects.link(ob_lamp)
col_collection_1.objects.link(ob_camera)

# ---- scene / render settings (as saved in the file)
scene.camera = ob_camera
scene.frame_start = 1; scene.frame_end = 250; scene.frame_set(1)
scene.render.engine = 'BLENDER_EEVEE_NEXT'
scene.render.resolution_percentage = 50
scene.render.dither_intensity = 0.0
scene.cycles.use_denoising = False
scene.cycles.samples = 10
scene.cycles.sampling_pattern = 'TABULATED_SOBOL'
scene.cycles.light_sampling_threshold = 0.0
scene.cycles.use_adaptive_sampling = False
scene.cycles.use_light_tree = False
scene.cycles.blur_glossy = 0.0
scene.cycles.pixel_filter_type = 'GAUSSIAN'
scene.cycles.sample_clamp_indirect = 0.0
scene.view_settings.view_transform = 'Standard'
bpy.context.view_layer.update()

